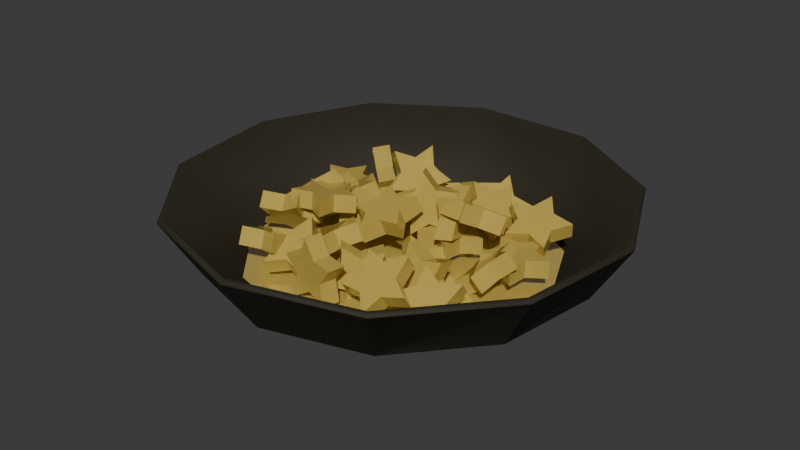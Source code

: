 # Source: stjelly1.blend  (saved by Blender 4.5.90; exported with 4.5.12 LTS)
import bpy
from mathutils import Matrix  # noqa: F401  (used for matrix-valued properties, if any)

bpy.ops.wm.read_factory_settings(use_empty=True)
scene = bpy.context.scene
scene.name = 'Scene'

# ---- collections
col_collection = bpy.data.collections.new('Collection'); scene.collection.children.link(col_collection)
col_bosas = bpy.data.collections.new('boSas'); scene.collection.children.link(col_bosas)

# ---- materials (node trees are filled in below, after node groups)
mat_material_003 = bpy.data.materials.new('Material.003')
mat_starjelly = bpy.data.materials.new('StarJelly')

# ---- material node trees
mat_material_003.use_nodes = True; mat_material_003.node_tree.nodes.clear()
_N = mat_material_003.node_tree.nodes; _L = mat_material_003.node_tree.links
n0 = _N.new('ShaderNodeBsdfPrincipled'); n0.name = 'Principled BSDF'; n0.location = (10, 300)
n0.inputs[0].default_value = (0.0239, 0.01942, 0.008001, 1.0)
n0.inputs[2].default_value = 0.7961
n1 = _N.new('ShaderNodeOutputMaterial'); n1.name = 'Material Output'; n1.location = (300, 300)
_L.new(n0.outputs[0], n1.inputs[0])
n1.is_active_output = True
mat_starjelly.use_nodes = True; mat_starjelly.node_tree.nodes.clear()
_N = mat_starjelly.node_tree.nodes; _L = mat_starjelly.node_tree.links
n0 = _N.new('ShaderNodeBsdfPrincipled'); n0.name = 'Principled BSDF'; n0.location = (10, 300)
n0.inputs[0].default_value = (0.8007, 0.5995, 0.1329, 1.0)
n0.inputs[2].default_value = 0.0
n0.inputs[4].default_value = 0.9283
n0.inputs[18].default_value = 0.3709
n1 = _N.new('ShaderNodeOutputMaterial'); n1.name = 'Material Output'; n1.location = (300, 300)
_L.new(n0.outputs[0], n1.inputs[0])
n1.is_active_output = True

# ---- world
world_world = bpy.data.worlds.new('World'); scene.world = world_world
world_world.use_nodes = True; world_world.node_tree.nodes.clear()
_N = world_world.node_tree.nodes; _L = world_world.node_tree.links
n0 = _N.new('ShaderNodeOutputWorld'); n0.name = 'World Output'; n0.location = (300, 300)
n1 = _N.new('ShaderNodeBackground'); n1.name = 'Background'; n1.location = (10, 300)
n1.inputs[0].default_value = (0.05088, 0.05088, 0.05088, 1.0)
_L.new(n1.outputs[0], n0.inputs[0])
n0.is_active_output = True
world_world.color = (0.05088, 0.05088, 0.05088)
world_world.sun_shadow_jitter_overblur = 0.0

# ---- meshes
me_cylinder_003 = bpy.data.meshes.new('Cylinder.003')
me_cylinder_003.from_pydata([(-4.62e-09, 2.165, -0.1001), (-2.953e-11, 0.7895, 0.7663), (1.17, 1.821, -0.1001), (0.4268, 0.6641, 0.7663), (1.969, 0.8992, -0.1001), (0.7181, 0.328, 0.7663), (2.142, -0.308, -0.1001), (0.7814, -0.1124, 0.7663), (1.636, -1.417, -0.1001), (0.5966, -0.517, 0.7663), (0.6098, -2.077, -0.1001), (0.2224, -0.7575, 0.7663), (-0.6098, -2.077, -0.1001), (-0.2224, -0.7575, 0.7663), (-1.636, -1.417, -0.1001), (-0.5966, -0.517, 0.7663), (-2.142, -0.308, -0.1001), (-0.7814, -0.1124, 0.7663), (-1.969, 0.8992, -0.1001), (-0.7181, 0.328, 0.7663), (-1.17, 1.821, -0.1001), (-0.4268, 0.6641, 0.7663), (-2.669e-09, 1.821, 0.4499), (0.9843, 1.532, 0.4499), (1.656, 0.7563, 0.4499), (1.802, -0.2591, 0.4499), (1.376, -1.192, 0.4499), (0.5129, -1.747, 0.4499), (-0.5129, -1.747, 0.4499), (-1.376, -1.192, 0.4499), (-1.802, -0.2591, 0.4499), (-1.656, 0.7563, 0.4499), (-0.9843, 1.532, 0.4499), (0.5447, 0.8475, 0.7663), (-2.953e-11, 1.007, 0.7663), (0.9164, 0.4185, 0.7663), (0.9972, -0.1434, 0.7663), (0.7614, -0.6597, 0.7663), (0.2838, -0.9666, 0.7663), (-0.2838, -0.9666, 0.7663), (-0.7614, -0.6597, 0.7663), (-0.9972, -0.1434, 0.7663), (-0.9164, 0.4185, 0.7663), (-0.5447, 0.8475, 0.7663), (0.5447, 0.8475, 0.8283), (-2.953e-11, 1.007, 0.8283), (0.9164, 0.4185, 0.8283), (0.9972, -0.1434, 0.8283), (0.7614, -0.6597, 0.8283), (0.2838, -0.9666, 0.8283), (-0.2838, -0.9666, 0.8283), (-0.7614, -0.6597, 0.8283), (-0.9972, -0.1434, 0.8283), (-0.9164, 0.4185, 0.8283), (-0.5447, 0.8475, 0.8283), (0.4268, 0.6641, 0.8283), (-2.953e-11, 0.7895, 0.8283), (0.7181, 0.328, 0.8283), (0.7814, -0.1124, 0.8283), (0.5966, -0.517, 0.8283), (0.2224, -0.7575, 0.8283), (-0.2224, -0.7575, 0.8283), (-0.5966, -0.517, 0.8283), (-0.7814, -0.1124, 0.8283), (-0.7181, 0.328, 0.8283), (-0.4268, 0.6641, 0.8283)], [], [(22, 34, 33, 23), (23, 33, 35, 24), (24, 35, 36, 25), (25, 36, 37, 26), (26, 37, 38, 27), (27, 38, 39, 28), (28, 39, 40, 29), (29, 40, 41, 30), (30, 41, 42, 31), (3, 1, 21, 19, 17, 15, 13, 11, 9, 7, 5), (31, 42, 43, 32), (32, 43, 34, 22), (20, 32, 22, 0), (18, 31, 32, 20), (16, 30, 31, 18), (14, 29, 30, 16), (12, 28, 29, 14), (10, 27, 28, 12), (8, 26, 27, 10), (6, 25, 26, 8), (4, 24, 25, 6), (2, 23, 24, 4), (0, 22, 23, 2), (17, 19, 64, 63), (37, 36, 47, 48), (1, 3, 55, 56), (15, 17, 63, 62), (34, 43, 54, 45), (39, 38, 49, 50), (13, 15, 62, 61), (33, 34, 45, 44), (41, 40, 51, 52), (11, 13, 61, 60), (36, 35, 46, 47), (56, 55, 44, 45), (55, 57, 46, 44), (57, 58, 47, 46), (58, 59, 48, 47), (59, 60, 49, 48), (60, 61, 50, 49), (61, 62, 51, 50), (62, 63, 52, 51), (63, 64, 53, 52), (64, 65, 54, 53), (65, 56, 45, 54), (42, 41, 52, 53), (3, 5, 57, 55), (19, 21, 65, 64), (35, 33, 44, 46), (5, 7, 58, 57), (40, 39, 50, 51), (21, 1, 56, 65), (7, 9, 59, 58), (38, 37, 48, 49), (43, 42, 53, 54), (9, 11, 60, 59), (40, 41, 17, 15), (19, 17, 41, 42), (21, 19, 42, 43), (39, 40, 15, 13), (11, 38, 39, 13), (37, 38, 11, 9), (43, 34, 1, 21), (7, 5, 35, 36), (36, 37, 9, 7), (5, 3, 33, 35), (1, 34, 33, 3)])
_uv = me_cylinder_003.uv_layers.new(name='UVMap')
_uv.uv.foreach_set('vector', [1.0, 0.75, 1.0, 1.0, 0.9091, 1.0, 0.9091, 0.75, 0.9091, 0.75, 0.9091, 1.0, 0.8182, 1.0, 0.8182, 0.75, 0.8182, 0.75, 0.8182, 1.0, 0.7273, 1.0, 0.7273, 0.75, 0.7273, 0.75, 0.7273, 1.0, 0.6364, 1.0, 0.6364, 0.75, 0.6364, 0.75, 0.6364, 1.0, 0.5455, 1.0, 0.5455, 0.75, 0.5455, 0.75, 0.5455, 1.0, 0.4545, 1.0, 0.4545, 0.75, 0.4545, 0.75, 0.4545, 1.0, 0.3636, 1.0, 0.3636, 0.75, 0.3636, 0.75, 0.3636, 1.0, 0.2727, 1.0, 0.2727, 0.75, 0.2727, 0.75, 0.2727, 1.0, 0.1818, 1.0, 0.1818, 0.75, 0.3517, 0.4082, 0.25, 0.4381, 0.1483, 0.4082, 0.07893, 0.3281, 0.06384, 0.2232, 0.1079, 0.1268, 0.197, 0.06955, 0.303, 0.06955, 0.3921, 0.1268, 0.4362, 0.2232, 0.4211, 0.3281, 0.1818, 0.75, 0.1818, 1.0, 0.09091, 1.0, 0.09091, 0.75, 0.09091, 0.75, 0.09091, 1.0, -1.788e-07, 1.0, -1.788e-07, 0.75, 0.09091, 0.5, 0.09091, 0.75, -1.788e-07, 0.75, -1.788e-07, 0.5, 0.1818, 0.5, 0.1818, 0.75, 0.09091, 0.75, 0.09091, 0.5, 0.2727, 0.5, 0.2727, 0.75, 0.1818, 0.75, 0.1818, 0.5, 0.3636, 0.5, 0.3636, 0.75, 0.2727, 0.75, 0.2727, 0.5, 0.4545, 0.5, 0.4545, 0.75, 0.3636, 0.75, 0.3636, 0.5, 0.5455, 0.5, 0.5455, 0.75, 0.4545, 0.75, 0.4545, 0.5, 0.6364, 0.5, 0.6364, 0.75, 0.5455, 0.75, 0.5455, 0.5, 0.7273, 0.5, 0.7273, 0.75, 0.6364, 0.75, 0.6364, 0.5, 0.8182, 0.5, 0.8182, 0.75, 0.7273, 0.75, 0.7273, 0.5, 0.9091, 0.5, 0.9091, 0.75, 0.8182, 0.75, 0.8182, 0.5, 1.0, 0.5, 1.0, 0.75, 0.9091, 0.75, 0.9091, 0.5, 0.06384, 0.2232, 0.07893, 0.3281, 0.07893, 0.3281, 0.06384, 0.2232, 0.6364, 1.0, 0.7273, 1.0, 0.7273, 1.0, 0.6364, 1.0, 0.25, 0.4381, 0.3517, 0.4082, 0.3517, 0.4082, 0.25, 0.4381, 0.1079, 0.1268, 0.06384, 0.2232, 0.06384, 0.2232, 0.1079, 0.1268, -1.788e-07, 1.0, 0.09091, 1.0, 0.09091, 1.0, -1.788e-07, 1.0, 0.4545, 1.0, 0.5455, 1.0, 0.5455, 1.0, 0.4545, 1.0, 0.197, 0.06955, 0.1079, 0.1268, 0.1079, 0.1268, 0.197, 0.06955, 0.9091, 1.0, 1.0, 1.0, 1.0, 1.0, 0.9091, 1.0, 0.2727, 1.0, 0.3636, 1.0, 0.3636, 1.0, 0.2727, 1.0, 0.303, 0.06955, 0.197, 0.06955, 0.197, 0.06955, 0.303, 0.06955, 0.7273, 1.0, 0.8182, 1.0, 0.8182, 1.0, 0.7273, 1.0, 0.25, 0.4381, 0.3517, 0.4082, 0.3798, 0.4519, 0.25, 0.49, 0.3517, 0.4082, 0.4211, 0.3281, 0.4683, 0.3497, 0.3798, 0.4519, 0.4211, 0.3281, 0.4362, 0.2232, 0.4876, 0.2158, 0.4683, 0.3497, 0.4362, 0.2232, 0.3921, 0.1268, 0.4314, 0.09283, 0.4876, 0.2158, 0.3921, 0.1268, 0.303, 0.06955, 0.3176, 0.01972, 0.4314, 0.09283, 0.303, 0.06955, 0.197, 0.06955, 0.1824, 0.01972, 0.3176, 0.01972, 0.197, 0.06955, 0.1079, 0.1268, 0.06862, 0.09283, 0.1824, 0.01972, 0.1079, 0.1268, 0.06384, 0.2232, 0.01244, 0.2158, 0.06862, 0.09283, 0.06384, 0.2232, 0.07893, 0.3281, 0.03169, 0.3497, 0.01244, 0.2158, 0.07893, 0.3281, 0.1483, 0.4082, 0.1202, 0.4519, 0.03169, 0.3497, 0.1483, 0.4082, 0.25, 0.4381, 0.25, 0.49, 0.1202, 0.4519, 0.1818, 1.0, 0.2727, 1.0, 0.2727, 1.0, 0.1818, 1.0, 0.3517, 0.4082, 0.4211, 0.3281, 0.4211, 0.3281, 0.3517, 0.4082, 0.07893, 0.3281, 0.1483, 0.4082, 0.1483, 0.4082, 0.07893, 0.3281, 0.8182, 1.0, 0.9091, 1.0, 0.9091, 1.0, 0.8182, 1.0, 0.4211, 0.3281, 0.4362, 0.2232, 0.4362, 0.2232, 0.4211, 0.3281, 0.3636, 1.0, 0.4545, 1.0, 0.4545, 1.0, 0.3636, 1.0, 0.1483, 0.4082, 0.25, 0.4381, 0.25, 0.4381, 0.1483, 0.4082, 0.4362, 0.2232, 0.3921, 0.1268, 0.3921, 0.1268, 0.4362, 0.2232, 0.5455, 1.0, 0.6364, 1.0, 0.6364, 1.0, 0.5455, 1.0, 0.09091, 1.0, 0.1818, 1.0, 0.1818, 1.0, 0.09091, 1.0, 0.3921, 0.1268, 0.303, 0.06955, 0.303, 0.06955, 0.3921, 0.1268, 0.0, 0.0, 0.0, 0.0, 0.0, 0.0, 0.0, 0.0, 0.0, 0.0, 0.0, 0.0, 0.0, 0.0, 0.0, 0.0, 0.0, 0.0, 0.0, 0.0, 0.0, 0.0, 0.0, 0.0, 0.0, 0.0, 0.0, 0.0, 0.0, 0.0, 0.0, 0.0, 0.0, 0.0, 0.0, 0.0, 0.0, 0.0, 0.0, 0.0, 0.0, 0.0, 0.0, 0.0, 0.0, 0.0, 0.0, 0.0, 0.0, 0.0, 0.0, 0.0, 0.0, 0.0, 0.0, 0.0, 0.0, 0.0, 0.0, 0.0, 0.0, 0.0, 0.0, 0.0, 0.0, 0.0, 0.0, 0.0, 0.0, 0.0, 0.0, 0.0, 0.0, 0.0, 0.0, 0.0, 0.0, 0.0, 0.0, 0.0, 0.0, 0.0, 0.0, 0.0, 0.0, 0.0, 0.0, 0.0])
me_cylinder_003.materials.append(mat_material_003)
me_cylinder_003.update()
me_cylinder_001 = bpy.data.meshes.new('Cylinder.001')
me_cylinder_001.from_pydata([(-4.62e-09, 2.165, -0.1001), (-2.953e-11, 0.7895, 0.7663), (1.17, 1.821, -0.1001), (0.4268, 0.6641, 0.7663), (1.969, 0.8992, -0.1001), (0.7181, 0.328, 0.7663), (2.142, -0.308, -0.1001), (0.7814, -0.1124, 0.7663), (1.636, -1.417, -0.1001), (0.5966, -0.517, 0.7663), (0.6098, -2.077, -0.1001), (0.2224, -0.7575, 0.7663), (-0.6098, -2.077, -0.1001), (-0.2224, -0.7575, 0.7663), (-1.636, -1.417, -0.1001), (-0.5966, -0.517, 0.7663), (-2.142, -0.308, -0.1001), (-0.7814, -0.1124, 0.7663), (-1.969, 0.8992, -0.1001), (-0.7181, 0.328, 0.7663), (-1.17, 1.821, -0.1001), (-0.4268, 0.6641, 0.7663), (-2.669e-09, 1.821, 0.4499), (0.9843, 1.532, 0.4499), (1.656, 0.7563, 0.4499), (1.802, -0.2591, 0.4499), (1.376, -1.192, 0.4499), (0.5129, -1.747, 0.4499), (-0.5129, -1.747, 0.4499), (-1.376, -1.192, 0.4499), (-1.802, -0.2591, 0.4499), (-1.656, 0.7563, 0.4499), (-0.9843, 1.532, 0.4499), (0.5447, 0.8475, 0.7663), (-2.953e-11, 1.007, 0.7663), (0.9164, 0.4185, 0.7663), (0.9972, -0.1434, 0.7663), (0.7614, -0.6597, 0.7663), (0.2838, -0.9666, 0.7663), (-0.2838, -0.9666, 0.7663), (-0.7614, -0.6597, 0.7663), (-0.9972, -0.1434, 0.7663), (-0.9164, 0.4185, 0.7663), (-0.5447, 0.8475, 0.7663), (0.5447, 0.8475, 0.8283), (-2.953e-11, 1.007, 0.8283), (0.9164, 0.4185, 0.8283), (0.9972, -0.1434, 0.8283), (0.7614, -0.6597, 0.8283), (0.2838, -0.9666, 0.8283), (-0.2838, -0.9666, 0.8283), (-0.7614, -0.6597, 0.8283), (-0.9972, -0.1434, 0.8283), (-0.9164, 0.4185, 0.8283), (-0.5447, 0.8475, 0.8283), (0.4268, 0.6641, 0.8283), (-2.953e-11, 0.7895, 0.8283), (0.7181, 0.328, 0.8283), (0.7814, -0.1124, 0.8283), (0.5966, -0.517, 0.8283), (0.2224, -0.7575, 0.8283), (-0.2224, -0.7575, 0.8283), (-0.5966, -0.517, 0.8283), (-0.7814, -0.1124, 0.8283), (-0.7181, 0.328, 0.8283), (-0.4268, 0.6641, 0.8283)], [], [(22, 34, 33, 23), (23, 33, 35, 24), (24, 35, 36, 25), (25, 36, 37, 26), (26, 37, 38, 27), (27, 38, 39, 28), (28, 39, 40, 29), (29, 40, 41, 30), (30, 41, 42, 31), (3, 1, 21, 19, 17, 15, 13, 11, 9, 7, 5), (31, 42, 43, 32), (32, 43, 34, 22), (20, 32, 22, 0), (18, 31, 32, 20), (16, 30, 31, 18), (14, 29, 30, 16), (12, 28, 29, 14), (10, 27, 28, 12), (8, 26, 27, 10), (6, 25, 26, 8), (4, 24, 25, 6), (2, 23, 24, 4), (0, 22, 23, 2), (17, 19, 64, 63), (37, 36, 47, 48), (1, 3, 55, 56), (15, 17, 63, 62), (34, 43, 54, 45), (39, 38, 49, 50), (13, 15, 62, 61), (33, 34, 45, 44), (41, 40, 51, 52), (11, 13, 61, 60), (36, 35, 46, 47), (56, 55, 44, 45), (55, 57, 46, 44), (57, 58, 47, 46), (58, 59, 48, 47), (59, 60, 49, 48), (60, 61, 50, 49), (61, 62, 51, 50), (62, 63, 52, 51), (63, 64, 53, 52), (64, 65, 54, 53), (65, 56, 45, 54), (42, 41, 52, 53), (3, 5, 57, 55), (19, 21, 65, 64), (35, 33, 44, 46), (5, 7, 58, 57), (40, 39, 50, 51), (21, 1, 56, 65), (7, 9, 59, 58), (38, 37, 48, 49), (43, 42, 53, 54), (9, 11, 60, 59), (40, 41, 17, 15), (19, 17, 41, 42), (21, 19, 42, 43), (39, 40, 15, 13), (11, 38, 39, 13), (37, 38, 11, 9), (43, 34, 1, 21), (7, 5, 35, 36), (36, 37, 9, 7), (5, 3, 33, 35), (1, 34, 33, 3)])
me_cylinder_001.polygons.foreach_set('use_smooth', [True] * 67)
_uv = me_cylinder_001.uv_layers.new(name='UVMap')
_uv.uv.foreach_set('vector', [1.0, 0.75, 1.0, 1.0, 0.9091, 1.0, 0.9091, 0.75, 0.9091, 0.75, 0.9091, 1.0, 0.8182, 1.0, 0.8182, 0.75, 0.8182, 0.75, 0.8182, 1.0, 0.7273, 1.0, 0.7273, 0.75, 0.7273, 0.75, 0.7273, 1.0, 0.6364, 1.0, 0.6364, 0.75, 0.6364, 0.75, 0.6364, 1.0, 0.5455, 1.0, 0.5455, 0.75, 0.5455, 0.75, 0.5455, 1.0, 0.4545, 1.0, 0.4545, 0.75, 0.4545, 0.75, 0.4545, 1.0, 0.3636, 1.0, 0.3636, 0.75, 0.3636, 0.75, 0.3636, 1.0, 0.2727, 1.0, 0.2727, 0.75, 0.2727, 0.75, 0.2727, 1.0, 0.1818, 1.0, 0.1818, 0.75, 0.3517, 0.4082, 0.25, 0.4381, 0.1483, 0.4082, 0.07893, 0.3281, 0.06384, 0.2232, 0.1079, 0.1268, 0.197, 0.06955, 0.303, 0.06955, 0.3921, 0.1268, 0.4362, 0.2232, 0.4211, 0.3281, 0.1818, 0.75, 0.1818, 1.0, 0.09091, 1.0, 0.09091, 0.75, 0.09091, 0.75, 0.09091, 1.0, -1.788e-07, 1.0, -1.788e-07, 0.75, 0.09091, 0.5, 0.09091, 0.75, -1.788e-07, 0.75, -1.788e-07, 0.5, 0.1818, 0.5, 0.1818, 0.75, 0.09091, 0.75, 0.09091, 0.5, 0.2727, 0.5, 0.2727, 0.75, 0.1818, 0.75, 0.1818, 0.5, 0.3636, 0.5, 0.3636, 0.75, 0.2727, 0.75, 0.2727, 0.5, 0.4545, 0.5, 0.4545, 0.75, 0.3636, 0.75, 0.3636, 0.5, 0.5455, 0.5, 0.5455, 0.75, 0.4545, 0.75, 0.4545, 0.5, 0.6364, 0.5, 0.6364, 0.75, 0.5455, 0.75, 0.5455, 0.5, 0.7273, 0.5, 0.7273, 0.75, 0.6364, 0.75, 0.6364, 0.5, 0.8182, 0.5, 0.8182, 0.75, 0.7273, 0.75, 0.7273, 0.5, 0.9091, 0.5, 0.9091, 0.75, 0.8182, 0.75, 0.8182, 0.5, 1.0, 0.5, 1.0, 0.75, 0.9091, 0.75, 0.9091, 0.5, 0.06384, 0.2232, 0.07893, 0.3281, 0.07893, 0.3281, 0.06384, 0.2232, 0.6364, 1.0, 0.7273, 1.0, 0.7273, 1.0, 0.6364, 1.0, 0.25, 0.4381, 0.3517, 0.4082, 0.3517, 0.4082, 0.25, 0.4381, 0.1079, 0.1268, 0.06384, 0.2232, 0.06384, 0.2232, 0.1079, 0.1268, -1.788e-07, 1.0, 0.09091, 1.0, 0.09091, 1.0, -1.788e-07, 1.0, 0.4545, 1.0, 0.5455, 1.0, 0.5455, 1.0, 0.4545, 1.0, 0.197, 0.06955, 0.1079, 0.1268, 0.1079, 0.1268, 0.197, 0.06955, 0.9091, 1.0, 1.0, 1.0, 1.0, 1.0, 0.9091, 1.0, 0.2727, 1.0, 0.3636, 1.0, 0.3636, 1.0, 0.2727, 1.0, 0.303, 0.06955, 0.197, 0.06955, 0.197, 0.06955, 0.303, 0.06955, 0.7273, 1.0, 0.8182, 1.0, 0.8182, 1.0, 0.7273, 1.0, 0.25, 0.4381, 0.3517, 0.4082, 0.3798, 0.4519, 0.25, 0.49, 0.3517, 0.4082, 0.4211, 0.3281, 0.4683, 0.3497, 0.3798, 0.4519, 0.4211, 0.3281, 0.4362, 0.2232, 0.4876, 0.2158, 0.4683, 0.3497, 0.4362, 0.2232, 0.3921, 0.1268, 0.4314, 0.09283, 0.4876, 0.2158, 0.3921, 0.1268, 0.303, 0.06955, 0.3176, 0.01972, 0.4314, 0.09283, 0.303, 0.06955, 0.197, 0.06955, 0.1824, 0.01972, 0.3176, 0.01972, 0.197, 0.06955, 0.1079, 0.1268, 0.06862, 0.09283, 0.1824, 0.01972, 0.1079, 0.1268, 0.06384, 0.2232, 0.01244, 0.2158, 0.06862, 0.09283, 0.06384, 0.2232, 0.07893, 0.3281, 0.03169, 0.3497, 0.01244, 0.2158, 0.07893, 0.3281, 0.1483, 0.4082, 0.1202, 0.4519, 0.03169, 0.3497, 0.1483, 0.4082, 0.25, 0.4381, 0.25, 0.49, 0.1202, 0.4519, 0.1818, 1.0, 0.2727, 1.0, 0.2727, 1.0, 0.1818, 1.0, 0.3517, 0.4082, 0.4211, 0.3281, 0.4211, 0.3281, 0.3517, 0.4082, 0.07893, 0.3281, 0.1483, 0.4082, 0.1483, 0.4082, 0.07893, 0.3281, 0.8182, 1.0, 0.9091, 1.0, 0.9091, 1.0, 0.8182, 1.0, 0.4211, 0.3281, 0.4362, 0.2232, 0.4362, 0.2232, 0.4211, 0.3281, 0.3636, 1.0, 0.4545, 1.0, 0.4545, 1.0, 0.3636, 1.0, 0.1483, 0.4082, 0.25, 0.4381, 0.25, 0.4381, 0.1483, 0.4082, 0.4362, 0.2232, 0.3921, 0.1268, 0.3921, 0.1268, 0.4362, 0.2232, 0.5455, 1.0, 0.6364, 1.0, 0.6364, 1.0, 0.5455, 1.0, 0.09091, 1.0, 0.1818, 1.0, 0.1818, 1.0, 0.09091, 1.0, 0.3921, 0.1268, 0.303, 0.06955, 0.303, 0.06955, 0.3921, 0.1268, 0.0, 0.0, 0.0, 0.0, 0.0, 0.0, 0.0, 0.0, 0.0, 0.0, 0.0, 0.0, 0.0, 0.0, 0.0, 0.0, 0.0, 0.0, 0.0, 0.0, 0.0, 0.0, 0.0, 0.0, 0.0, 0.0, 0.0, 0.0, 0.0, 0.0, 0.0, 0.0, 0.0, 0.0, 0.0, 0.0, 0.0, 0.0, 0.0, 0.0, 0.0, 0.0, 0.0, 0.0, 0.0, 0.0, 0.0, 0.0, 0.0, 0.0, 0.0, 0.0, 0.0, 0.0, 0.0, 0.0, 0.0, 0.0, 0.0, 0.0, 0.0, 0.0, 0.0, 0.0, 0.0, 0.0, 0.0, 0.0, 0.0, 0.0, 0.0, 0.0, 0.0, 0.0, 0.0, 0.0, 0.0, 0.0, 0.0, 0.0, 0.0, 0.0, 0.0, 0.0, 0.0, 0.0, 0.0, 0.0])
me_cylinder_001.materials.append(mat_material_003)
me_cylinder_001.update()
me_cylinder_002 = bpy.data.meshes.new('Cylinder.002')
me_cylinder_002.from_pydata([(-2.669e-09, 1.821, 0.4499), (0.9843, 1.532, 0.4499), (1.656, 0.7563, 0.4499), (1.802, -0.2591, 0.4499), (1.376, -1.192, 0.4499), (0.5129, -1.747, 0.4499), (-0.5129, -1.747, 0.4499), (-1.376, -1.192, 0.4499), (-1.802, -0.2591, 0.4499), (-1.656, 0.7563, 0.4499), (-0.9843, 1.532, 0.4499)], [], [(10, 9, 8, 7, 6, 5, 4, 3, 2, 1, 0)])
_uv = me_cylinder_002.uv_layers.new(name='UVMap')
_uv.uv.foreach_set('vector', [0.0, 0.0, 0.0, 0.0, 0.0, 0.0, 0.0, 0.0, 0.0, 0.0, 0.0, 0.0, 0.0, 0.0, 0.0, 0.0, 0.0, 0.0, 0.0, 0.0, 0.0, 0.0])
me_cylinder_002.materials.append(mat_starjelly)
me_cylinder_002.update()
me_circle_001 = bpy.data.meshes.new('Circle.001')
me_circle_001.from_pydata([(0.0, 1.0, 0.0), (-0.9511, 0.309, 0.0), (-0.5878, -0.809, 0.0), (0.5878, -0.809, 0.0), (0.9511, 0.309, 0.0), (-0.3137, 0.4317, 0.0), (0.3137, 0.4317, 0.0), (0.5075, -0.1649, 0.0), (4.874e-09, -0.5337, 0.0), (-0.5075, -0.1649, 0.0), (-0.3137, 0.4317, 0.3225), (0.0, 1.0, 0.3225), (-0.5075, -0.1649, 0.3225), (-0.9511, 0.309, 0.3225), (4.874e-09, -0.5337, 0.3225), (-0.5878, -0.809, 0.3225), (0.5075, -0.1649, 0.3225), (0.5878, -0.809, 0.3225), (0.3137, 0.4317, 0.3225), (0.9511, 0.309, 0.3225)], [], [(5, 0, 6, 4, 7, 3, 8, 2, 9, 1), (10, 13, 12, 15, 14, 17, 16, 19, 18, 11), (2, 8, 14, 15), (9, 2, 15, 12), (6, 0, 11, 18), (3, 7, 16, 17), (0, 5, 10, 11), (7, 4, 19, 16), (4, 6, 18, 19), (1, 9, 12, 13), (8, 3, 17, 14), (5, 1, 13, 10)])
_uv = me_circle_001.uv_layers.new(name='UVMap')
_uv.uv.foreach_set('vector', [0.0, 0.0, 0.0, 0.0, 0.0, 0.0, 0.0, 0.0, 0.0, 0.0, 0.0, 0.0, 0.0, 0.0, 0.0, 0.0, 0.0, 0.0, 0.0, 0.0, 0.0, 0.0, 0.0, 0.0, 0.0, 0.0, 0.0, 0.0, 0.0, 0.0, 0.0, 0.0, 0.0, 0.0, 0.0, 0.0, 0.0, 0.0, 0.0, 0.0, 0.0, 0.0, 0.0, 0.0, 0.0, 0.0, 0.0, 0.0, 0.0, 0.0, 0.0, 0.0, 0.0, 0.0, 0.0, 0.0, 0.0, 0.0, 0.0, 0.0, 0.0, 0.0, 0.0, 0.0, 0.0, 0.0, 0.0, 0.0, 0.0, 0.0, 0.0, 0.0, 0.0, 0.0, 0.0, 0.0, 0.0, 0.0, 0.0, 0.0, 0.0, 0.0, 0.0, 0.0, 0.0, 0.0, 0.0, 0.0, 0.0, 0.0, 0.0, 0.0, 0.0, 0.0, 0.0, 0.0, 0.0, 0.0, 0.0, 0.0, 0.0, 0.0, 0.0, 0.0, 0.0, 0.0, 0.0, 0.0, 0.0, 0.0, 0.0, 0.0, 0.0, 0.0, 0.0, 0.0, 0.0, 0.0, 0.0, 0.0])
me_circle_001.materials.append(mat_starjelly)
me_circle_001.update()

# ---- objects
ob_toppingbowl_002 = bpy.data.objects.new('ToppingBowl.002', me_cylinder_003)
ob_toppingbowl = bpy.data.objects.new('ToppingBowl', me_cylinder_001)
ob_toppingsoup = bpy.data.objects.new('ToppingSoup', me_cylinder_002)
ob_boba = bpy.data.objects.new('Boba', me_circle_001)
ob_boba_001 = bpy.data.objects.new('Boba.001', me_circle_001)
ob_boba_002 = bpy.data.objects.new('Boba.002', me_circle_001)
ob_boba_003 = bpy.data.objects.new('Boba.003', me_circle_001)
ob_boba_004 = bpy.data.objects.new('Boba.004', me_circle_001)
ob_boba_005 = bpy.data.objects.new('Boba.005', me_circle_001)
ob_boba_006 = bpy.data.objects.new('Boba.006', me_circle_001)
ob_boba_007 = bpy.data.objects.new('Boba.007', me_circle_001)
ob_boba_008 = bpy.data.objects.new('Boba.008', me_circle_001)
ob_boba_009 = bpy.data.objects.new('Boba.009', me_circle_001)
ob_boba_010 = bpy.data.objects.new('Boba.010', me_circle_001)
ob_boba_011 = bpy.data.objects.new('Boba.011', me_circle_001)
ob_boba_012 = bpy.data.objects.new('Boba.012', me_circle_001)
ob_boba_013 = bpy.data.objects.new('Boba.013', me_circle_001)
ob_boba_014 = bpy.data.objects.new('Boba.014', me_circle_001)
ob_boba_015 = bpy.data.objects.new('Boba.015', me_circle_001)
ob_boba_016 = bpy.data.objects.new('Boba.016', me_circle_001)
ob_boba_017 = bpy.data.objects.new('Boba.017', me_circle_001)
ob_boba_018 = bpy.data.objects.new('Boba.018', me_circle_001)
ob_boba_019 = bpy.data.objects.new('Boba.019', me_circle_001)
ob_boba_020 = bpy.data.objects.new('Boba.020', me_circle_001)
ob_boba_021 = bpy.data.objects.new('Boba.021', me_circle_001)
ob_boba_022 = bpy.data.objects.new('Boba.022', me_circle_001)
ob_boba_023 = bpy.data.objects.new('Boba.023', me_circle_001)
ob_boba_024 = bpy.data.objects.new('Boba.024', me_circle_001)
ob_boba_025 = bpy.data.objects.new('Boba.025', me_circle_001)
ob_boba_026 = bpy.data.objects.new('Boba.026', me_circle_001)
ob_boba_027 = bpy.data.objects.new('Boba.027', me_circle_001)
ob_boba_029 = bpy.data.objects.new('Boba.029', me_circle_001)
ob_boba_030 = bpy.data.objects.new('Boba.030', me_circle_001)
ob_boba_031 = bpy.data.objects.new('Boba.031', me_circle_001)
ob_boba_032 = bpy.data.objects.new('Boba.032', me_circle_001)
ob_boba_033 = bpy.data.objects.new('Boba.033', me_circle_001)
ob_boba_034 = bpy.data.objects.new('Boba.034', me_circle_001)
ob_boba_035 = bpy.data.objects.new('Boba.035', me_circle_001)
ob_boba_028 = bpy.data.objects.new('Boba.028', me_circle_001)

# ---- transforms, parenting, visibility, modifiers, constraints
ob_toppingbowl_002.location = (0.0, 0.0, 0.0)
ob_toppingbowl_002.scale = (-0.04268, -0.04268, -0.04268)
ob_toppingbowl.location = (0.0, 0.0, 0.0)
ob_toppingbowl.scale = (-0.04268, -0.04268, -0.04268)
_m = ob_toppingbowl.modifiers.new('Solidify', 'SOLIDIFY')
_m.thickness = 0.06
ob_toppingsoup.location = (0.0, 0.0, -0.006756)
ob_toppingsoup.scale = (-0.03553, -0.03553, -0.03553)
ob_boba.location = (-0.04605, 0.01786, -0.01646)
ob_boba.scale = (0.01343, 0.01343, 0.02236)
ob_boba_001.location = (-0.01873, 0.003328, -0.01798)
ob_boba_001.scale = (0.01343, 0.01343, 0.02236)
ob_boba_002.location = (-0.01423, 0.02447, -0.003129)
ob_boba_002.rotation_euler = (0.9323, 0.4828, 0.6122)
ob_boba_002.scale = (0.01343, 0.01343, 0.02236)
ob_boba_003.location = (-0.02877, -0.01296, -0.006632)
ob_boba_003.rotation_euler = (-0.1469, -0.02863, -0.05606)
ob_boba_003.scale = (0.01343, 0.01343, 0.02236)
ob_boba_004.location = (-0.01864, 0.0001409, -0.01332)
ob_boba_004.rotation_euler = (-0.6938, -0.4924, -0.3089)
ob_boba_004.scale = (0.01343, 0.01343, 0.02236)
ob_boba_005.location = (-0.02003, -0.0362, -0.01554)
ob_boba_005.rotation_euler = (0.4903, 0.03143, 0.2026)
ob_boba_005.scale = (0.01343, 0.01343, 0.02236)
ob_boba_006.location = (-0.02854, 0.04122, -0.01386)
ob_boba_006.rotation_euler = (2.804, 0.1727, 1.627)
ob_boba_006.scale = (0.01343, 0.01343, 0.02236)
ob_boba_007.location = (-0.0007319, 0.03759, -0.01971)
ob_boba_007.rotation_euler = (1.393, -1.152, -0.5938)
ob_boba_007.scale = (0.01343, 0.01343, 0.02236)
ob_boba_008.location = (0.02613, -0.01739, -0.01549)
ob_boba_008.rotation_euler = (1.31, -0.4213, 0.09908)
ob_boba_008.scale = (0.01343, 0.01343, 0.02236)
ob_boba_009.location = (0.0243, -0.03982, -0.01206)
ob_boba_009.rotation_euler = (0.503, -0.4079, 0.7063)
ob_boba_009.scale = (0.01343, 0.01343, 0.02236)
ob_boba_010.location = (-0.04074, -0.02115, -0.01274)
ob_boba_010.rotation_euler = (-0.5168, 0.7258, 1.346)
ob_boba_010.scale = (0.01343, 0.01343, 0.02236)
ob_boba_011.location = (0.02045, 0.02893, -0.01124)
ob_boba_011.rotation_euler = (-0.2998, 0.3355, -1.191)
ob_boba_011.scale = (0.01343, 0.01343, 0.02236)
ob_boba_012.location = (0.01406, 0.00912, -0.006456)
ob_boba_012.rotation_euler = (-1.439, -0.09143, -1.324)
ob_boba_012.scale = (0.01343, 0.01343, 0.02236)
ob_boba_013.location = (0.003732, -0.03058, -0.01509)
ob_boba_013.rotation_euler = (-1.516, -0.1721, -2.359)
ob_boba_013.scale = (0.01343, 0.01343, 0.02236)
ob_boba_014.location = (-0.01113, -0.01836, -0.01941)
ob_boba_014.rotation_euler = (-2.754, -0.4306, -1.976)
ob_boba_014.scale = (0.01343, 0.01343, 0.02236)
ob_boba_015.location = (0.04142, -0.004134, -0.01034)
ob_boba_015.rotation_euler = (3.08, -0.7008, 0.2974)
ob_boba_015.scale = (0.01343, 0.01343, 0.02236)
ob_boba_016.location = (0.04335, 0.02692, -0.0101)
ob_boba_016.rotation_euler = (0.3842, 0.1393, 0.1919)
ob_boba_016.scale = (0.01343, 0.01343, 0.02236)
ob_boba_017.location = (0.003304, 0.01243, -0.003888)
ob_boba_017.rotation_euler = (1.393, -0.1647, 0.5248)
ob_boba_017.scale = (0.01343, 0.01343, 0.02236)
ob_boba_018.location = (0.04707, 0.008242, -0.01646)
ob_boba_018.rotation_euler = (0.0, -0.0, -2.714)
ob_boba_018.scale = (0.01343, 0.01343, 0.02236)
ob_boba_019.location = (0.01618, 0.01015, -0.01798)
ob_boba_019.rotation_euler = (0.0, -0.0, -2.714)
ob_boba_019.scale = (0.01343, 0.01343, 0.02236)
ob_boba_020.location = (0.02085, -0.01096, -0.01656)
ob_boba_020.rotation_euler = (2.369, 0.03035, -1.756)
ob_boba_020.scale = (0.01343, 0.01343, 0.02236)
ob_boba_021.location = (0.0289, 0.006453, -0.003798)
ob_boba_021.rotation_euler = (0.4987, -0.08302, -3.036)
ob_boba_021.scale = (0.01343, 0.01343, 0.02236)
ob_boba_022.location = (-0.00056, -0.007056, -0.006421)
ob_boba_022.rotation_euler = (-0.384, 0.06197, -3.344)
ob_boba_022.scale = (0.01343, 0.01343, 0.02236)
ob_boba_023.location = (0.0009823, 0.04196, -0.01554)
ob_boba_023.rotation_euler = (0.4903, 0.03143, -2.512)
ob_boba_023.scale = (0.01343, 0.01343, 0.02236)
ob_boba_024.location = (0.03848, -0.03321, -0.01386)
ob_boba_024.rotation_euler = (2.676, -0.5398, -3.65)
ob_boba_024.scale = (0.01343, 0.01343, 0.02236)
ob_boba_025.location = (0.01401, -0.0285, -0.01971)
ob_boba_025.rotation_euler = (1.036, -0.8438, -1.844)
ob_boba_025.scale = (0.01343, 0.01343, 0.02236)
ob_boba_026.location = (-0.03323, 0.01041, -0.01549)
ob_boba_026.rotation_euler = (-0.4054, 0.2283, -3.939)
ob_boba_026.scale = (0.01343, 0.01343, 0.02236)
ob_boba_027.location = (-0.04086, 0.03158, -0.01206)
ob_boba_027.rotation_euler = (1.273, 1.101, -4.171)
ob_boba_027.scale = (0.01343, 0.01343, 0.02236)
ob_boba_029.location = (-0.008857, -0.0294, -0.01124)
ob_boba_029.rotation_euler = (-0.2998, 0.3355, -3.905)
ob_boba_029.scale = (0.01343, 0.01343, 0.02236)
ob_boba_030.location = (-0.03673, 0.0005824, -0.01194)
ob_boba_030.rotation_euler = (-0.9097, -0.5665, -5.131)
ob_boba_030.scale = (0.01343, 0.01343, 0.02236)
ob_boba_031.location = (-0.01831, 0.03169, -0.01509)
ob_boba_031.rotation_euler = (-0.6713, -0.1878, -4.211)
ob_boba_031.scale = (0.01343, 0.01343, 0.02236)
ob_boba_032.location = (0.0002753, 0.02673, -0.01941)
ob_boba_032.rotation_euler = (-2.754, -0.4306, -4.69)
ob_boba_032.scale = (0.01343, 0.01343, 0.02236)
ob_boba_033.location = (-0.04165, -0.007995, -0.01034)
ob_boba_033.rotation_euler = (-0.352, 0.4854, -3.703)
ob_boba_033.scale = (0.01343, 0.01343, 0.02236)
ob_boba_034.location = (-0.03074, -0.03991, -0.01547)
ob_boba_034.rotation_euler = (0.4079, -0.2014, -2.481)
ob_boba_034.scale = (0.01343, 0.01343, 0.02236)
ob_boba_035.location = (-9.434e-05, -0.04426, -0.01027)
ob_boba_035.rotation_euler = (1.393, -1.369, 0.0)
ob_boba_035.scale = (0.01343, 0.01343, 0.02236)
ob_boba_028.location = (0.01591, 0.04155, -0.01274)
ob_boba_028.rotation_euler = (2.272, -0.2422, -2.697)
ob_boba_028.scale = (0.01343, 0.01343, 0.02236)

# ---- collection membership
scene.collection.objects.link(ob_toppingbowl_002)
col_collection.objects.link(ob_toppingbowl)
col_collection.objects.link(ob_toppingsoup)
col_bosas.objects.link(ob_boba)
col_bosas.objects.link(ob_boba_001)
col_bosas.objects.link(ob_boba_002)
col_bosas.objects.link(ob_boba_003)
col_bosas.objects.link(ob_boba_004)
col_bosas.objects.link(ob_boba_005)
col_bosas.objects.link(ob_boba_006)
col_bosas.objects.link(ob_boba_007)
col_bosas.objects.link(ob_boba_008)
col_bosas.objects.link(ob_boba_009)
col_bosas.objects.link(ob_boba_010)
col_bosas.objects.link(ob_boba_011)
col_bosas.objects.link(ob_boba_012)
col_bosas.objects.link(ob_boba_013)
col_bosas.objects.link(ob_boba_014)
col_bosas.objects.link(ob_boba_015)
col_bosas.objects.link(ob_boba_016)
col_bosas.objects.link(ob_boba_017)
col_bosas.objects.link(ob_boba_018)
col_bosas.objects.link(ob_boba_019)
col_bosas.objects.link(ob_boba_020)
col_bosas.objects.link(ob_boba_021)
col_bosas.objects.link(ob_boba_022)
col_bosas.objects.link(ob_boba_023)
col_bosas.objects.link(ob_boba_024)
col_bosas.objects.link(ob_boba_025)
col_bosas.objects.link(ob_boba_026)
col_bosas.objects.link(ob_boba_027)
col_bosas.objects.link(ob_boba_029)
col_bosas.objects.link(ob_boba_030)
col_bosas.objects.link(ob_boba_031)
col_bosas.objects.link(ob_boba_032)
col_bosas.objects.link(ob_boba_033)
col_bosas.objects.link(ob_boba_034)
col_bosas.objects.link(ob_boba_035)
col_bosas.objects.link(ob_boba_028)

# ---- scene / render settings (as saved in the file)
scene.frame_start = 1; scene.frame_end = 250; scene.frame_set(67)
scene.render.engine = 'BLENDER_EEVEE_NEXT'
bpy.context.view_layer.update()

# ---- added for rendering (the .blend has no active camera and no usable light): camera, sun
cam_auto = bpy.data.cameras.new('AutoCamera')
cam_auto.lens = 50.0
cam_auto.sensor_width = 36.0
cam_auto.clip_end = 1000.0
ob_auto_camera = bpy.data.objects.new('AutoCamera', cam_auto)
scene.collection.objects.link(ob_auto_camera)
ob_auto_camera.location = (0.242881, -0.293328, 0.18452)
ob_auto_camera.rotation_euler = (1.09748, -7.21219e-08, 0.694738)
scene.camera = ob_auto_camera
light_auto_sun = bpy.data.lights.new('AutoSun', 'SUN')
light_auto_sun.energy = 3.0
light_auto_sun.angle = 0.0523599
ob_auto_sun = bpy.data.objects.new('AutoSun', light_auto_sun)
scene.collection.objects.link(ob_auto_sun)
ob_auto_sun.rotation_euler = (0.872665, 0.174533, 0.523599)
bpy.context.view_layer.update()
